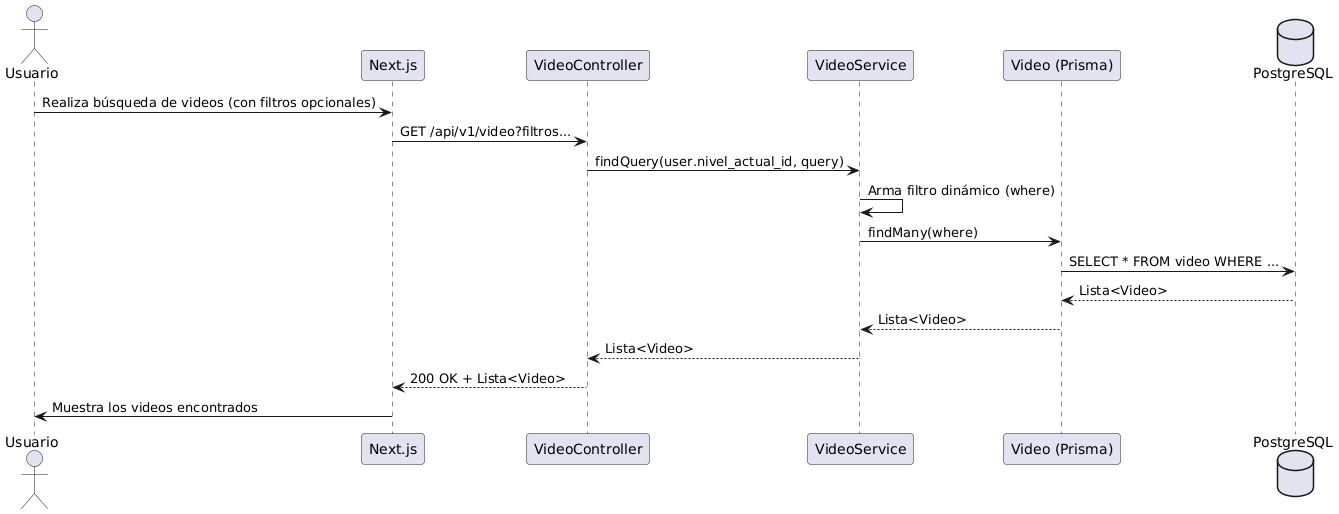

The diagram above was rendered by PlantUML. Its source (embedded in the PNG):
@startuml
actor Usuario
participant Next.js as Frontend
participant "VideoController" as Controller
participant "VideoService" as VideoService
participant "Video (Prisma)" as PrismaVideo
database PostgreSQL

Usuario -> Frontend : Realiza búsqueda de videos (con filtros opcionales)
Frontend -> Controller : GET /api/v1/video?filtros...
Controller -> VideoService : findQuery(user.nivel_actual_id, query)

VideoService -> VideoService : Arma filtro dinámico (where)
VideoService -> PrismaVideo : findMany(where)
PrismaVideo -> PostgreSQL : SELECT * FROM video WHERE ...
PostgreSQL --> PrismaVideo : Lista<Video>
PrismaVideo --> VideoService : Lista<Video>
VideoService --> Controller : Lista<Video>
Controller --> Frontend : 200 OK + Lista<Video>
Frontend -> Usuario : Muestra los videos encontrados
@enduml